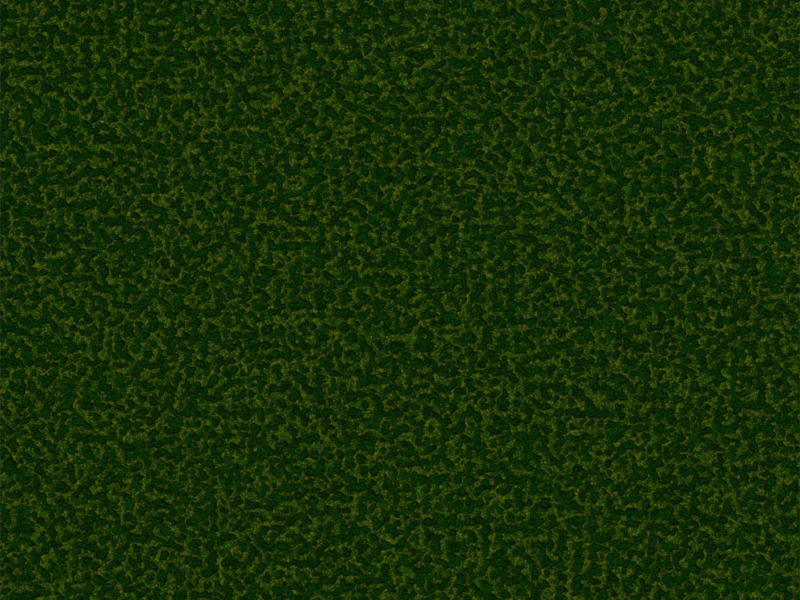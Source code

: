 # Source: bg.blend  (saved by Blender 2.93.21; exported with 4.5.12 LTS)
import bpy
from mathutils import Matrix  # noqa: F401  (used for matrix-valued properties, if any)

bpy.ops.wm.read_factory_settings(use_empty=True)
scene = bpy.context.scene
scene.name = 'Scene'

# ---- collections
col_collection = bpy.data.collections.new('Collection'); scene.collection.children.link(col_collection)

# ---- materials (node trees are filled in below, after node groups)
mat_plane = bpy.data.materials.new('Plane')
mat_plane.use_transparent_shadow = False

# ---- material node trees
mat_plane.use_nodes = True; mat_plane.node_tree.nodes.clear()
_N = mat_plane.node_tree.nodes; _L = mat_plane.node_tree.links
n0 = _N.new('ShaderNodeOutputMaterial'); n0.name = 'Material Output'; n0.location = (300, 300)
n1 = _N.new('ShaderNodeBump'); n1.name = 'Bump'; n1.location = (-203, -37)
n1.inputs[1].default_value = 0.1
n1.inputs[2].default_value = 1.0
n2 = _N.new('ShaderNodeBsdfPrincipled'); n2.name = 'Principled BSDF'; n2.location = (47, 317)
n2.distribution = 'GGX'
n2.subsurface_method = 'BURLEY'
n2.inputs[2].default_value = 1.0
n2.inputs[3].default_value = 1.45
n2.inputs[9].default_value = (5.7, 0.2, 0.1)
n2.inputs[13].default_value = 0.09091
n2.inputs[27].default_value = (0.0, 0.0, 0.0, 1.0)
n2.inputs[28].default_value = 1.0
n3 = _N.new('ShaderNodeTexNoise'); n3.name = 'Musgrave Texture'; n3.location = (-437, 74)
n3.width = 150
n3.normalize = False
n3.inputs[2].default_value = 96.2
n3.inputs[3].default_value = 14.0
n3.inputs[4].default_value = 0.5359
n4 = _N.new('ShaderNodeValToRGB'); n4.name = 'ColorRamp'; n4.location = (-257, 319)
while len(n4.color_ramp.elements) > 1: n4.color_ramp.elements.remove(n4.color_ramp.elements[-1])
n4.color_ramp.elements[0].position = 0.0; n4.color_ramp.elements[0].color = (0.008853, 0.1415, 0.0, 1.0)
_e = n4.color_ramp.elements.new(0.2614); _e.color = (0.281, 0.3767, 0.0126, 1.0)
_e = n4.color_ramp.elements.new(0.5227); _e.color = (0.002491, 0.2621, 0.0, 1.0)
_e = n4.color_ramp.elements.new(1.0); _e.color = (0.3409, 0.6202, 0.0257, 1.0)
_L.new(n2.outputs[0], n0.inputs[0])
_L.new(n3.outputs[0], n4.inputs[0])
_L.new(n4.outputs[0], n2.inputs[0])
_L.new(n3.outputs[0], n1.inputs[3])
_L.new(n1.outputs[0], n2.inputs[5])
n0.is_active_output = True

# ---- world
world_world = bpy.data.worlds.new('World'); scene.world = world_world
world_world.use_nodes = True; world_world.node_tree.nodes.clear()
_N = world_world.node_tree.nodes; _L = world_world.node_tree.links
n0 = _N.new('ShaderNodeOutputWorld'); n0.name = 'World Output'; n0.location = (300, 300)
n1 = _N.new('ShaderNodeBackground'); n1.name = 'Background'; n1.location = (10, 300)
n1.inputs[0].default_value = (0.05088, 0.05088, 0.05088, 0.0)
_L.new(n1.outputs[0], n0.inputs[0])
n0.is_active_output = True
world_world.color = (0.05088, 0.05088, 0.05088)
world_world.use_sun_shadow = False
world_world.sun_shadow_jitter_overblur = 0.0

# ---- cameras
cam_camera_001 = bpy.data.cameras.new('Camera.001')
cam_camera_001.type = 'ORTHO'
cam_camera_001.ortho_scale = 2.0

# ---- lights
light_sun = bpy.data.lights.new('Sun', 'SUN')
light_sun.transmission_factor = 0.0
light_sun.energy = 1.99
light_sun.shadow_soft_size = 0.125

# ---- meshes
me_plane = bpy.data.meshes.new('Plane')
me_plane.from_pydata([(-1.0, -1.0, 0.0), (1.0, -1.0, 0.0), (-1.0, 1.0, 0.0), (1.0, 1.0, 0.0)], [], [(0, 1, 3, 2)])
_uv = me_plane.uv_layers.new(name='UVMap')
_uv.uv.foreach_set('vector', [0.0, 0.0, 1.0, 0.0, 1.0, 1.0, 0.0, 1.0])
me_plane.materials.append(mat_plane)
me_plane.use_remesh_fix_poles = True
me_plane.use_remesh_preserve_attributes = False
me_plane.update()

# ---- objects
ob_camera = bpy.data.objects.new('Camera', cam_camera_001)
ob_sun = bpy.data.objects.new('Sun', light_sun)
ob_plane = bpy.data.objects.new('Plane', me_plane)

# ---- transforms, parenting, visibility, modifiers, constraints
ob_camera.location = (0.0, 0.0, 4.0)
ob_sun.location = (0.0, 0.0, 8.0)
ob_plane.location = (0.0, 0.0, 0.0)

# ---- collection membership
col_collection.objects.link(ob_camera)
col_collection.objects.link(ob_sun)
col_collection.objects.link(ob_plane)

# ---- scene / render settings (as saved in the file)
scene.camera = ob_camera
scene.frame_start = 1; scene.frame_end = 250; scene.frame_set(46)
scene.render.engine = 'BLENDER_EEVEE_NEXT'
scene.render.resolution_x = 1024
scene.render.resolution_y = 768
scene.render.film_transparent = True
scene.cycles.use_denoising = False
scene.cycles.samples = 128
scene.cycles.sampling_pattern = 'TABULATED_SOBOL'
scene.cycles.use_adaptive_sampling = False
scene.cycles.use_light_tree = False
scene.eevee.taa_render_samples = 16
scene.view_settings.view_transform = 'Filmic'
bpy.context.view_layer.update()
